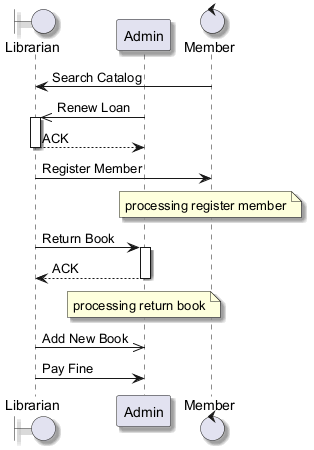

The diagram above was rendered by PlantUML. Its source (embedded in the PNG):
@startuml
skinparam backgroundColor #FFFFFF
skinparam classBackgroundColor #F1F8E9
skinparam classBorderColor #33691E
skinparam shadowing true
boundary "Librarian" as L
participant "Admin" as A
control "Member" as M
M -> L : Search Catalog
A ->> L : Renew Loan
activate L
L --> A : ACK
deactivate L
L -> M : Register Member
note over M : processing register member
L -> A : Return Book
activate A
A --> L : ACK
deactivate A
note over A : processing return book
L ->> A : Add New Book
L -> A : Pay Fine
@enduml